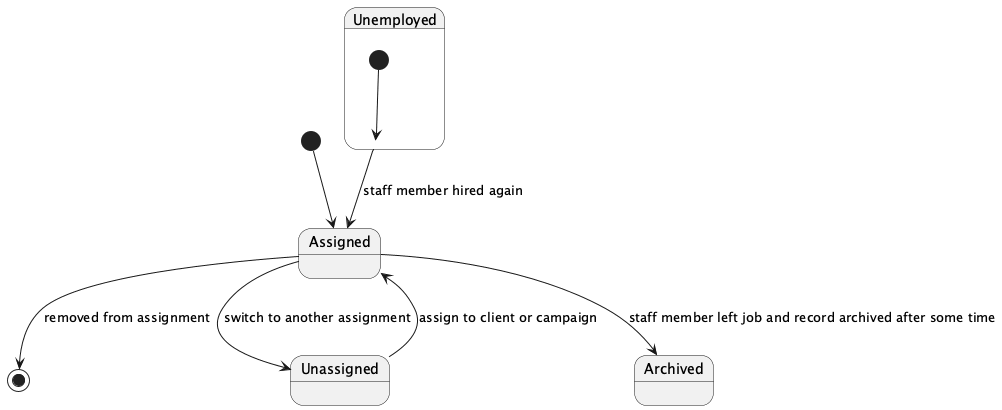

The diagram above was rendered by PlantUML. Its source (embedded in the PNG):
@startuml
[*] --> Assigned
Assigned --> [*] : removed from assignment
Assigned --> Unassigned : switch to another assignment
Unassigned --> Assigned : assign to client or campaign
Assigned --> Archived : staff member left job and record archived after some time

state Unemployed {
  [*] --> Unemployed
}

Unemployed --> Assigned : staff member hired again
@enduml